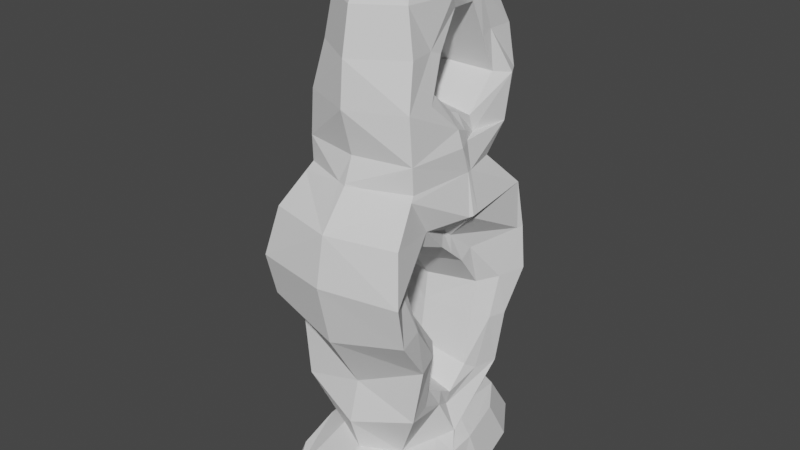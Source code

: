 # Source: Sculpture_Ikea_Broken.blend  (saved by Blender 2.82.7; exported with 4.5.12 LTS)
import bpy
from mathutils import Matrix  # noqa: F401  (used for matrix-valued properties, if any)

bpy.ops.wm.read_factory_settings(use_empty=True)
scene = bpy.context.scene
scene.name = 'Scene'

# ---- collections
col_ikea_knockoff_sculpt = bpy.data.collections.new('IKEA_Knockoff_Sculpt'); scene.collection.children.link(col_ikea_knockoff_sculpt)

# ---- world
world_world = bpy.data.worlds.new('World'); scene.world = world_world
world_world.use_nodes = True; world_world.node_tree.nodes.clear()
_N = world_world.node_tree.nodes; _L = world_world.node_tree.links
n0 = _N.new('ShaderNodeOutputWorld'); n0.name = 'World Output'; n0.location = (300, 300)
n1 = _N.new('ShaderNodeBackground'); n1.name = 'Background'; n1.location = (10, 300)
n1.inputs[0].default_value = (0.05088, 0.05088, 0.05088, 1.0)
_L.new(n1.outputs[0], n0.inputs[0])
n0.is_active_output = True
world_world.color = (0.05088, 0.05088, 0.05088)
world_world.use_sun_shadow = False
world_world.sun_shadow_jitter_overblur = 0.0

# ---- meshes
me_cylinder = bpy.data.meshes.new('Cylinder')
me_cylinder.from_pydata([(1.186, -1.429, 0.5308), (0.9512, -1.429, 1.471), (0.5279, -1.429, 2.122), (-0.5279, -1.429, 2.122), (-0.4485, -0.8688, 1.805), (-0.9512, -1.429, 1.471), (-0.8082, -0.8688, 1.252), (-1.186, -1.429, 0.5308), (-1.008, -0.8688, 0.4524), (-0.5639, -0.7271, 0.6493), (-1.112, 0.9952, 0.8517), (-1.195, 2.304, 1.478), (-1.055, 3.038, 1.31), (-1.165, 1.642, 1.326), (-0.9813, 0.134, 0.897), (-0.7584, 2.242, 0.8196), (-1.023, 1.642, 0.86), (-0.758, 2.677, 0.4613), (-0.6842, 2.684, -0.0843), (-0.7584, 1.058, 0.2027), (-0.8749, 0.134, 0.4847), (-0.8542, 2.941, 0.4908), (-0.7576, 2.484, 0.01845), (-0.8845, 2.304, 1.053), (-0.7584, 0.2571, 0.2669), (-0.9427, 0.9952, 0.4146), (-0.7584, 1.733, 0.6636), (-0.7576, 2.484, 0.01845), (-0.7584, 1.733, 0.6636), (-0.7584, 0.2571, 0.2669), (-0.7584, 2.242, 0.8196), (-0.7584, 1.058, 0.2027), (-0.758, 2.677, 0.4613), (0.0007871, 2.295, 0.02705), (3.498e-06, 1.68, 0.5374), (-6.022e-10, 0.4504, 0.2062), (4.961e-05, 2.1, 0.6772), (-0.0003538, 1.118, 0.1592), (0.0004299, 2.452, 0.4029), (-1.186, -1.429, 0.5308), (-0.9512, -1.429, 1.471), (-0.5279, -1.429, 2.122), (-6.022e-10, -1.429, 2.355), (-6.022e-10, -0.8688, 2.002), (0.5279, -1.429, 2.122), (0.4485, -0.8688, 1.805), (0.9512, -1.429, 1.471), (0.8082, -0.8688, 1.252), (1.186, -1.429, 0.5308), (1.008, -0.8688, 0.4524), (-6.022e-10, -0.7271, 0.9429), (0.5639, -0.7271, 0.6493), (-6.022e-10, 0.4507, 0.9516), (1.112, 0.9952, 0.8517), (-6.022e-10, 2.304, 1.707), (1.195, 2.304, 1.478), (-6.022e-10, 3.58, 1.128), (-6.022e-10, 3.038, 1.568), (1.055, 3.038, 1.31), (1.128, 3.007, -0.1745), (1.165, 1.642, 1.326), (-6.022e-10, 1.368, 1.498), (0.9813, 0.134, 0.897), (-6.022e-10, -0.176, 1.123), (0.7584, 2.242, 0.8196), (1.023, 1.642, 0.86), (0.7587, 2.677, 0.4613), (0.6858, 2.684, -0.0843), (0.7584, 1.058, 0.2027), (0.8749, 0.134, 0.4847), (0.8544, 2.941, 0.4908), (0.7591, 2.484, 0.01845), (0.8845, 2.304, 1.053), (0.7584, 0.2571, 0.2669), (0.9427, 0.9952, 0.4146), (0.7584, 1.733, 0.6636), (0.7591, 2.484, 0.01845), (0.7584, 1.733, 0.6636), (0.7584, 0.2571, 0.2669), (0.7584, 2.242, 0.8196), (0.7584, 1.058, 0.2027), (0.7587, 2.677, 0.4613), (-0.6935, 2.64, -0.1353), (0.7584, 2.291, -0.2037), (1.04, -0.8688, 0.04752), (-0.9493, 2.878, -0.1383), (0.7584, 0.08461, -0.01497), (-1.186, -1.429, 0.2461), (-0.758, 2.374, -0.1082), (-0.7584, 0.1443, 0.08253), (-0.7168, -0.7271, 0.1543), (0.7105, 2.564, -0.2238), (-0.0004025, 2.14, -0.1395), (0.7474, -0.7271, 0.05519), (1.186, -1.429, 0.08556), (-1.186, -1.429, 0.2461), (0.7513, -0.1531, 0.00583), (-6.022e-10, 0.3335, 0.01505), (0.7584, 2.291, -0.2037), (-0.758, 2.374, -0.1082), (1.186, -1.429, 0.08556), (0.7584, 0.08461, -0.01497), (-0.7584, 0.1443, 0.08253), (-1.029, -0.8688, 0.1875), (0.2247, 3.58, 1.041), (-0.9823, 2.902, -0.1451), (1.026, 2.912, -0.2749), (-0.9849, 2.905, -0.1383), (1.08, 2.972, -0.1648), (-1.046, 2.988, 0.02167), (-0.912, 3.462, 0.9032), (1.102, 3.001, -0.1125), (-0.1527, 3.58, 1.069), (0.896, 3.509, 0.8579), (-5.537e-10, 3.611, 1.116)], [], [(42, 43, 4, 3), (3, 4, 6, 5), (5, 6, 8, 7), (7, 8, 103, 87), (43, 50, 9, 4), (8, 9, 90, 103), (4, 9, 8, 6), (14, 63, 52, 10), (13, 61, 54, 11), (12, 57, 56, 112, 110), (11, 54, 57, 12), (26, 15, 30, 28), (10, 52, 61, 13), (9, 50, 63, 14), (22, 99, 88, 27), (24, 19, 31, 29), (18, 21, 109, 107, 85), (21, 23, 11, 12), (25, 20, 14, 10), (23, 16, 13, 11), (89, 102, 24, 29), (19, 26, 28, 31), (16, 25, 10, 13), (22, 17, 21, 18), (17, 15, 23, 21), (96, 101, 86), (19, 24, 20, 25), (15, 26, 16, 23), (26, 19, 25, 16), (31, 28, 34, 37), (30, 32, 38, 36), (32, 27, 33, 38), (28, 30, 36, 34), (27, 88, 92, 33), (17, 22, 27, 32), (15, 17, 32, 30), (29, 31, 37, 35), (42, 44, 45, 43), (44, 46, 47, 45), (46, 48, 49, 47), (48, 94, 84, 49), (43, 45, 51, 50), (49, 84, 93, 51), (45, 47, 49, 51), (62, 53, 52, 63), (60, 55, 54, 61), (58, 113, 104, 56, 57), (55, 58, 57, 54), (75, 77, 79, 64), (53, 60, 61, 52), (51, 62, 63, 50), (71, 76, 98, 83), (73, 78, 80, 68), (67, 108, 111, 70), (70, 58, 55, 72), (74, 53, 62, 69), (72, 55, 60, 65), (86, 101, 78, 73), (68, 80, 77, 75), (65, 60, 53, 74), (71, 67, 70, 66), (66, 70, 72, 64), (73, 69, 96, 86), (68, 74, 69, 73), (64, 72, 65, 75), (75, 65, 74, 68), (80, 37, 34, 77), (79, 36, 38, 81), (81, 38, 33, 76), (77, 34, 36, 79), (76, 33, 92, 98), (66, 81, 76, 71), (64, 79, 81, 66), (78, 35, 37, 80), (93, 96, 69, 62, 51), (101, 97, 35, 78), (96, 97, 101), (91, 106, 108, 67), (95, 94, 48, 46, 44, 42, 41, 40, 39), (97, 89, 29, 35), (87, 100, 0, 1, 2, 42, 3, 5, 7), (85, 82, 18), (85, 107, 105), (83, 91, 67, 71), (82, 99, 22, 18), (110, 109, 21, 12), (111, 108, 59), (114, 112, 56), (104, 114, 56), (111, 113, 58, 70), (99, 82, 85, 105, 106, 91, 83, 98, 92, 88), (108, 106, 105), (59, 108, 105), (111, 59, 105), (107, 104, 105), (104, 111, 105), (107, 109, 112), (90, 9, 14, 20, 24, 102), (104, 113, 111), (104, 107, 112), (114, 104, 112), (109, 110, 112), (93, 97, 96), (93, 90, 97), (94, 93, 84), (94, 90, 93), (90, 89, 97), (87, 90, 94), (87, 103, 90)])
_uv = me_cylinder.uv_layers.new(name='UVMap')
_uv.uv.foreach_set('vector', [0.7575, 0.04588, 0.7166, 0.111, 0.6936, 0.111, 0.7305, 0.04588, 0.7305, 0.04588, 0.6936, 0.111, 0.6293, 0.111, 0.6549, 0.04588, 0.6549, 0.04588, 0.6293, 0.111, 0.5364, 0.111, 0.5455, 0.04588, 0.5455, 0.04588, 0.5364, 0.111, 0.5056, 0.111, 0.5124, 0.04588, 0.7166, 0.111, 0.5934, 0.1275, 0.5593, 0.1275, 0.6936, 0.111, 0.5364, 0.111, 0.5593, 0.1275, 0.5018, 0.1275, 0.5056, 0.111, 0.6936, 0.111, 0.5593, 0.1275, 0.5364, 0.111, 0.6293, 0.111, 0.5881, 0.2276, 0.6144, 0.1915, 0.5945, 0.2644, 0.5828, 0.3277, 0.638, 0.4029, 0.658, 0.371, 0.6823, 0.4798, 0.6557, 0.4798, 0.6361, 0.5652, 0.6661, 0.5652, 0.615, 0.6281, 0.6081, 0.6281, 0.5888, 0.6144, 0.6557, 0.4798, 0.6823, 0.4798, 0.6661, 0.5652, 0.6361, 0.5652, 0.561, 0.4134, 0.5791, 0.4726, 0.5791, 0.4726, 0.561, 0.4134, 0.5828, 0.3277, 0.5945, 0.2644, 0.658, 0.371, 0.638, 0.4029, 0.5593, 0.1275, 0.5934, 0.1275, 0.6144, 0.1915, 0.5881, 0.2276, 0.486, 0.5008, 0.4713, 0.488, 0.4713, 0.488, 0.486, 0.5008, 0.5149, 0.2419, 0.5074, 0.335, 0.5074, 0.335, 0.5149, 0.2419, 0.474, 0.524, 0.5409, 0.5539, 0.4864, 0.5593, 0.4678, 0.5497, 0.4678, 0.5465, 0.5409, 0.5539, 0.6063, 0.4798, 0.6557, 0.4798, 0.6361, 0.5652, 0.532, 0.3277, 0.5402, 0.2276, 0.5881, 0.2276, 0.5828, 0.3277, 0.6063, 0.4798, 0.5838, 0.4029, 0.638, 0.4029, 0.6557, 0.4798, 0.4934, 0.2288, 0.4934, 0.2288, 0.5149, 0.2419, 0.5149, 0.2419, 0.5074, 0.335, 0.561, 0.4134, 0.561, 0.4134, 0.5074, 0.335, 0.5838, 0.4029, 0.532, 0.3277, 0.5828, 0.3277, 0.638, 0.4029, 0.486, 0.5008, 0.5375, 0.5231, 0.5409, 0.5539, 0.474, 0.524, 0.5375, 0.5231, 0.5791, 0.4726, 0.6063, 0.4798, 0.5409, 0.5539, 0.0, 0.0, 0.0, 0.0, 0.0, 0.0, 0.5074, 0.335, 0.5149, 0.2419, 0.5402, 0.2276, 0.532, 0.3277, 0.5791, 0.4726, 0.561, 0.4134, 0.5838, 0.4029, 0.6063, 0.4798, 0.561, 0.4134, 0.5074, 0.335, 0.532, 0.3277, 0.5838, 0.4029, 0.5074, 0.335, 0.561, 0.4134, 0.5463, 0.4073, 0.5024, 0.342, 0.5791, 0.4726, 0.5375, 0.5231, 0.5307, 0.4971, 0.5626, 0.4561, 0.5375, 0.5231, 0.486, 0.5008, 0.487, 0.4787, 0.5307, 0.4971, 0.561, 0.4134, 0.5791, 0.4726, 0.5626, 0.4561, 0.5463, 0.4073, 0.486, 0.5008, 0.4713, 0.488, 0.4676, 0.4608, 0.487, 0.4787, 0.5375, 0.5231, 0.486, 0.5008, 0.486, 0.5008, 0.5375, 0.5231, 0.5791, 0.4726, 0.5375, 0.5231, 0.5375, 0.5231, 0.5791, 0.4726, 0.5149, 0.2419, 0.5074, 0.335, 0.5024, 0.342, 0.5078, 0.2644, 0.7575, 0.04588, 0.7305, 0.04588, 0.6936, 0.111, 0.7166, 0.111, 0.7305, 0.04588, 0.6549, 0.04588, 0.6293, 0.111, 0.6936, 0.111, 0.6549, 0.04588, 0.5455, 0.04588, 0.5364, 0.111, 0.6293, 0.111, 0.5455, 0.04588, 0.4938, 0.04588, 0.4894, 0.111, 0.5364, 0.111, 0.7166, 0.111, 0.6936, 0.111, 0.5593, 0.1275, 0.5934, 0.1275, 0.5364, 0.111, 0.4894, 0.111, 0.4903, 0.1275, 0.5593, 0.1275, 0.6936, 0.111, 0.6293, 0.111, 0.5364, 0.111, 0.5593, 0.1275, 0.5881, 0.2276, 0.5828, 0.3277, 0.5945, 0.2644, 0.6144, 0.1915, 0.638, 0.4029, 0.6557, 0.4798, 0.6823, 0.4798, 0.658, 0.371, 0.6361, 0.5652, 0.5836, 0.6199, 0.6049, 0.6281, 0.615, 0.6281, 0.6661, 0.5652, 0.6557, 0.4798, 0.6361, 0.5652, 0.6661, 0.5652, 0.6823, 0.4798, 0.561, 0.4134, 0.561, 0.4134, 0.5791, 0.4726, 0.5791, 0.4726, 0.5828, 0.3277, 0.638, 0.4029, 0.658, 0.371, 0.5945, 0.2644, 0.5593, 0.1275, 0.5881, 0.2276, 0.6144, 0.1915, 0.5934, 0.1275, 0.486, 0.5008, 0.486, 0.5008, 0.4602, 0.4783, 0.4602, 0.4783, 0.5149, 0.2419, 0.5149, 0.2419, 0.5074, 0.335, 0.5074, 0.335, 0.474, 0.524, 0.4647, 0.5575, 0.4708, 0.5608, 0.5409, 0.5539, 0.5409, 0.5539, 0.6361, 0.5652, 0.6557, 0.4798, 0.6063, 0.4798, 0.532, 0.3277, 0.5828, 0.3277, 0.5881, 0.2276, 0.5402, 0.2276, 0.6063, 0.4798, 0.6557, 0.4798, 0.638, 0.4029, 0.5838, 0.4029, 0.4821, 0.2218, 0.4821, 0.2218, 0.5149, 0.2419, 0.5149, 0.2419, 0.5074, 0.335, 0.5074, 0.335, 0.561, 0.4134, 0.561, 0.4134, 0.5838, 0.4029, 0.638, 0.4029, 0.5828, 0.3277, 0.532, 0.3277, 0.486, 0.5008, 0.474, 0.524, 0.5409, 0.5539, 0.5375, 0.5231, 0.5375, 0.5231, 0.5409, 0.5539, 0.6063, 0.4798, 0.5791, 0.4726, 0.5149, 0.2419, 0.5402, 0.2276, 0.4845, 0.1942, 0.4821, 0.2218, 0.5074, 0.335, 0.532, 0.3277, 0.5402, 0.2276, 0.5149, 0.2419, 0.5791, 0.4726, 0.6063, 0.4798, 0.5838, 0.4029, 0.561, 0.4134, 0.561, 0.4134, 0.5838, 0.4029, 0.532, 0.3277, 0.5074, 0.335, 0.5074, 0.335, 0.5024, 0.342, 0.5463, 0.4073, 0.561, 0.4134, 0.5791, 0.4726, 0.5626, 0.4561, 0.5307, 0.4971, 0.5375, 0.5231, 0.5375, 0.5231, 0.5307, 0.4971, 0.487, 0.4787, 0.486, 0.5008, 0.561, 0.4134, 0.5463, 0.4073, 0.5626, 0.4561, 0.5791, 0.4726, 0.486, 0.5008, 0.487, 0.4787, 0.4676, 0.4608, 0.4602, 0.4783, 0.5375, 0.5231, 0.5375, 0.5231, 0.486, 0.5008, 0.486, 0.5008, 0.5791, 0.4726, 0.5791, 0.4726, 0.5375, 0.5231, 0.5375, 0.5231, 0.5149, 0.2419, 0.5078, 0.2644, 0.5024, 0.342, 0.5074, 0.335, 0.4903, 0.1275, 0.4845, 0.1942, 0.5402, 0.2276, 0.5881, 0.2276, 0.5593, 0.1275, 0.4821, 0.2218, 0.4856, 0.2508, 0.5078, 0.2644, 0.5149, 0.2419, 0.0, 0.0, 0.0, 0.0, 0.0, 0.0, 0.4578, 0.5101, 0.4519, 0.5505, 0.4647, 0.5575, 0.474, 0.524, 0.5124, 0.04588, 0.4938, 0.04588, 0.5455, 0.04588, 0.6549, 0.04588, 0.7305, 0.04588, 0.7575, 0.04588, 0.7305, 0.04588, 0.6549, 0.04588, 0.5455, 0.04588, 0.4856, 0.2508, 0.4934, 0.2288, 0.5149, 0.2419, 0.5078, 0.2644, 0.5124, 0.04588, 0.4938, 0.04588, 0.5455, 0.04588, 0.6549, 0.04588, 0.7305, 0.04588, 0.7575, 0.04588, 0.7305, 0.04588, 0.6549, 0.04588, 0.5455, 0.04588, 0.4678, 0.5465, 0.4681, 0.5189, 0.474, 0.524, 0.4678, 0.5465, 0.4678, 0.5497, 0.467, 0.5493, 0.4602, 0.4783, 0.4578, 0.5101, 0.474, 0.524, 0.486, 0.5008, 0.4681, 0.5189, 0.4713, 0.488, 0.486, 0.5008, 0.474, 0.524, 0.5888, 0.6144, 0.4864, 0.5593, 0.5409, 0.5539, 0.6361, 0.5652, 0.4708, 0.5608, 0.4647, 0.5575, 0.4636, 0.5616, 0.6136, 0.6318, 0.6081, 0.6281, 0.615, 0.6281, 0.6049, 0.6281, 0.6136, 0.6318, 0.615, 0.6281, 0.4708, 0.5608, 0.5836, 0.6199, 0.6361, 0.5652, 0.5409, 0.5539, 0.4713, 0.488, 0.4681, 0.5189, 0.4678, 0.5465, 0.467, 0.5493, 0.4519, 0.5505, 0.4578, 0.5101, 0.4602, 0.4783, 0.4602, 0.4783, 0.4676, 0.4608, 0.4713, 0.488, 0.0, 0.0, 0.0, 0.0, 0.0, 0.0, 0.0, 0.0, 0.0, 0.0, 0.0, 0.0, 0.0, 0.0, 0.0, 0.0, 0.0, 0.0, 0.0, 0.0, 0.0, 0.0, 0.0, 0.0, 0.0, 0.0, 0.0, 0.0, 0.0, 0.0, 0.0, 0.0, 0.0, 0.0, 0.0, 0.0, 0.5018, 0.1275, 0.5593, 0.1275, 0.5881, 0.2276, 0.5402, 0.2276, 0.5149, 0.2419, 0.4934, 0.2288, 0.0, 0.0, 0.0, 0.0, 0.0, 0.0, 0.0, 0.0, 0.0, 0.0, 0.0, 0.0, 0.0, 0.0, 0.0, 0.0, 0.0, 0.0, 0.0, 0.0, 0.0, 0.0, 0.0, 0.0, 0.0, 0.0, 0.0, 0.0, 0.0, 0.0, 0.0, 0.0, 0.0, 0.0, 0.0, 0.0, 0.0, 0.0, 0.0, 0.0, 0.0, 0.0, 0.0, 0.0, 0.0, 0.0, 0.0, 0.0, 0.0, 0.0, 0.0, 0.0, 0.0, 0.0, 0.0, 0.0, 0.0, 0.0, 0.0, 0.0, 0.0, 0.0, 0.0, 0.0, 0.0, 0.0])
me_cylinder.use_remesh_fix_poles = True
me_cylinder.use_remesh_preserve_attributes = False
me_cylinder.use_mirror_vertex_groups = False
me_cylinder.update()
me_cylinder_001 = bpy.data.meshes.new('Cylinder.001')
me_cylinder_001.from_pydata([(0.5279, -1.429, -2.105), (0.9512, -1.429, -1.454), (1.186, -1.429, -0.5132), (-1.186, -1.429, -0.5132), (-1.008, -0.8688, -0.4347), (-0.9512, -1.429, -1.454), (-0.8082, -0.8688, -1.234), (-0.5279, -1.429, -2.105), (-0.4485, -0.8688, -1.787), (-0.5416, -0.7271, -0.701), (-0.8421, -0.7271, -0.2513), (-1.042, -0.8688, 0.02586), (-1.043, 0.9946, -1.174), (-0.001776, 1.962, -0.3318), (-0.006378, 1.118, -0.5862), (-1.105, 1.642, -1.52), (-0.925, 0.134, -1.137), (-0.7588, 0.264, -0.5792), (-0.7645, 1.583, -0.8142), (-0.7584, -0.04762, -0.2311), (-0.9602, 0.9945, -0.912), (-0.7793, 2.236, -0.6076), (-0.685, -0.3072, -0.2513), (-0.9892, 1.635, -1.076), (-0.7648, 1.059, -0.7111), (-0.7591, 2.085, -0.441), (-0.8246, 0.134, -0.767), (-0.7648, 1.059, -0.7111), (-0.7591, 2.085, -0.441), (-0.7588, 0.264, -0.5792), (-0.7645, 1.583, -0.8142), (-0.7584, -0.04762, -0.2311), (-0.001454, 0.4561, -0.4793), (-0.006044, 1.542, -0.6409), (-6.022e-10, 0.1966, -0.2087), (-6.022e-10, -1.429, -2.337), (-6.022e-10, -0.8688, -1.984), (-0.5279, -1.429, -2.105), (-0.9512, -1.429, -1.454), (-1.186, -1.429, -0.5132), (1.186, -1.429, -0.5132), (1.008, -0.8688, -0.4347), (0.9512, -1.429, -1.454), (0.8082, -0.8688, -1.234), (0.5279, -1.429, -2.105), (0.4485, -0.8688, -1.787), (-6.022e-10, -0.7271, -0.9667), (0.5416, -0.7271, -0.701), (0.8421, -0.7271, -0.2513), (1.042, -0.8688, 0.02586), (-0.0004627, 0.8675, -1.493), (1.032, 0.9946, -1.174), (1.097, 1.642, -1.52), (-6.022e-10, 2.028, -1.891), (-6.022e-10, 0.365, -1.45), (0.9244, 0.134, -1.137), (0.7579, 0.264, -0.5792), (0.7522, 1.583, -0.8142), (0.7584, -0.04762, -0.2311), (0.9474, 0.9945, -0.912), (0.7784, 2.236, -0.6076), (0.685, -0.3072, -0.2513), (0.9766, 1.635, -1.076), (0.752, 1.059, -0.7111), (0.7576, 2.085, -0.441), (0.8243, 0.134, -0.767), (0.752, 1.059, -0.7111), (0.7576, 2.085, -0.441), (0.7579, 0.264, -0.5792), (0.7522, 1.583, -0.8142), (0.7584, -0.04762, -0.2311), (-0.6935, 2.64, -0.1353), (0.7584, 2.291, -0.2037), (1.04, -0.8688, 0.04752), (-0.9493, 2.878, -0.1383), (0.7584, 0.08461, -0.01497), (-1.186, -1.429, 0.2461), (-0.758, 2.374, -0.1082), (-0.7767, -0.09412, 0.1042), (-0.7584, 0.1443, 0.08253), (-0.7168, -0.7271, 0.1543), (0.7105, 2.564, -0.2238), (-0.0004025, 2.14, -0.1395), (0.7474, -0.7271, 0.05519), (1.186, -1.429, 0.08556), (0.7513, -0.1531, 0.00583), (-6.022e-10, 0.3335, 0.01505), (0.7584, 2.291, -0.2037), (-0.758, 2.374, -0.1082), (0.7584, 0.08461, -0.01497), (-0.7584, 0.1443, 0.08253), (-1.029, -0.8688, 0.1875), (-1.048, 2.161, -1.534), (-0.9823, 2.902, -0.1451), (-5.348e-06, 2.014, -1.886), (1.005, 2.291, -1.441), (1.026, 2.912, -0.2749), (0.02777, 2.018, -1.881), (1.037, 2.242, -1.536), (-0.03247, 2.017, -1.88), (-0.9714, 2.282, -1.311)], [], [(3, 4, 6, 5), (5, 6, 8, 7), (7, 8, 36, 35), (35, 0, 1, 2, 84, 76, 3, 5, 7), (4, 9, 8, 6), (8, 9, 46, 36), (11, 10, 9, 4), (15, 23, 21, 100, 92), (25, 18, 30, 28), (16, 26, 20, 12), (54, 16, 12, 50), (50, 12, 15, 99, 94), (12, 20, 23, 15), (46, 9, 16, 54), (9, 10, 22, 26, 16), (10, 80, 78, 22), (18, 24, 27, 30), (17, 19, 31, 29), (24, 18, 23, 20), (25, 88, 71, 21), (18, 25, 21, 23), (17, 24, 20, 26), (19, 17, 26, 22), (29, 31, 34, 32), (31, 79, 86, 34), (27, 29, 32, 14), (28, 30, 33, 13), (24, 17, 29, 27), (30, 27, 14, 33), (40, 42, 43, 41), (42, 44, 45, 43), (44, 35, 36, 45), (35, 44, 42, 40, 84, 76, 39, 38, 37), (41, 43, 45, 47), (45, 36, 46, 47), (49, 41, 47, 48), (52, 98, 95, 60, 62), (64, 67, 69, 57), (55, 51, 59, 65), (54, 50, 51, 55), (50, 94, 97, 52, 51), (51, 52, 62, 59), (46, 54, 55, 47), (47, 55, 65, 61, 48), (48, 61, 85, 83), (57, 69, 66, 63), (56, 68, 70, 58), (63, 59, 62, 57), (64, 60, 81, 72), (57, 62, 60, 64), (56, 65, 59, 63), (58, 61, 65, 56), (68, 32, 34, 70), (70, 34, 86, 89), (66, 14, 32, 68), (67, 13, 33, 69), (63, 66, 68, 56), (69, 33, 14, 66), (87, 82, 13, 67), (82, 77, 28, 13), (75, 85, 61, 58), (83, 73, 49, 48), (73, 84, 40, 41, 49), (78, 90, 19, 22), (91, 80, 10, 11), (76, 91, 11, 4, 3), (94, 99, 53), (97, 94, 53), (93, 100, 21, 71, 74), (92, 99, 15), (95, 96, 81, 60), (97, 98, 52), (87, 74, 71, 88, 77, 82), (53, 99, 92, 100, 93, 96, 95, 98, 97), (73, 83, 85, 75, 89, 86, 79, 90, 78, 80, 91, 76, 84), (64, 72, 81, 96, 93, 74, 87, 67)])
_uv = me_cylinder_001.uv_layers.new(name='UVMap')
_uv.uv.foreach_set('vector', [0.4242, 0.04588, 0.4333, 0.111, 0.3404, 0.111, 0.3149, 0.04588, 0.3149, 0.04588, 0.3404, 0.111, 0.2761, 0.111, 0.2392, 0.04588, 0.2392, 0.04588, 0.2761, 0.111, 0.2532, 0.111, 0.2122, 0.04588, 0.2122, 0.04588, 0.2392, 0.04588, 0.3149, 0.04588, 0.4242, 0.04588, 0.4938, 0.04588, 0.5124, 0.04588, 0.4242, 0.04588, 0.3149, 0.04588, 0.2392, 0.04588, 0.4333, 0.111, 0.4024, 0.1275, 0.2761, 0.111, 0.3404, 0.111, 0.2761, 0.111, 0.4024, 0.1275, 0.3715, 0.1275, 0.2532, 0.111, 0.4868, 0.111, 0.4546, 0.1275, 0.4024, 0.1275, 0.4333, 0.111, 0.3072, 0.4028, 0.3587, 0.402, 0.4132, 0.4719, 0.3315, 0.4773, 0.3056, 0.4631, 0.4326, 0.4543, 0.3892, 0.396, 0.3892, 0.396, 0.4326, 0.4543, 0.3517, 0.2276, 0.3947, 0.2276, 0.3778, 0.3276, 0.3473, 0.3276, 0.3152, 0.2544, 0.3517, 0.2276, 0.3473, 0.3276, 0.3103, 0.3128, 0.3103, 0.3128, 0.3473, 0.3276, 0.3072, 0.4028, 0.2653, 0.4464, 0.2646, 0.4462, 0.3473, 0.3276, 0.3778, 0.3276, 0.3587, 0.402, 0.3072, 0.4028, 0.3715, 0.1275, 0.4024, 0.1275, 0.3517, 0.2276, 0.3152, 0.2544, 0.4024, 0.1275, 0.4546, 0.1275, 0.4546, 0.1763, 0.3947, 0.2276, 0.3517, 0.2276, 0.4546, 0.1275, 0.5018, 0.1275, 0.4959, 0.2011, 0.4546, 0.1763, 0.3892, 0.396, 0.4012, 0.3351, 0.4012, 0.3351, 0.3892, 0.396, 0.4165, 0.2427, 0.457, 0.2065, 0.457, 0.2065, 0.4165, 0.2427, 0.4012, 0.3351, 0.3892, 0.396, 0.3587, 0.402, 0.3778, 0.3276, 0.4326, 0.4543, 0.4713, 0.488, 0.4681, 0.5189, 0.4132, 0.4719, 0.3892, 0.396, 0.4326, 0.4543, 0.4132, 0.4719, 0.3587, 0.402, 0.4165, 0.2427, 0.4012, 0.3351, 0.3778, 0.3276, 0.3947, 0.2276, 0.457, 0.2065, 0.4165, 0.2427, 0.3947, 0.2276, 0.4546, 0.1763, 0.4165, 0.2427, 0.457, 0.2065, 0.4596, 0.2348, 0.4281, 0.265, 0.457, 0.2065, 0.4934, 0.2288, 0.4856, 0.2508, 0.4596, 0.2348, 0.4012, 0.3351, 0.4165, 0.2427, 0.4281, 0.265, 0.4157, 0.3419, 0.4326, 0.4543, 0.3892, 0.396, 0.4093, 0.3912, 0.4453, 0.44, 0.4012, 0.3351, 0.4165, 0.2427, 0.4165, 0.2427, 0.4012, 0.3351, 0.3892, 0.396, 0.4012, 0.3351, 0.4157, 0.3419, 0.4093, 0.3912, 0.4242, 0.04588, 0.3149, 0.04588, 0.3404, 0.111, 0.4333, 0.111, 0.3149, 0.04588, 0.2392, 0.04588, 0.2761, 0.111, 0.3404, 0.111, 0.2392, 0.04588, 0.2122, 0.04588, 0.2532, 0.111, 0.2761, 0.111, 0.2122, 0.04588, 0.2392, 0.04588, 0.3149, 0.04588, 0.4242, 0.04588, 0.4938, 0.04588, 0.5124, 0.04588, 0.4242, 0.04588, 0.3149, 0.04588, 0.2392, 0.04588, 0.4333, 0.111, 0.3404, 0.111, 0.2761, 0.111, 0.4024, 0.1275, 0.2761, 0.111, 0.2532, 0.111, 0.3715, 0.1275, 0.4024, 0.1275, 0.4868, 0.111, 0.4333, 0.111, 0.4024, 0.1275, 0.4546, 0.1275, 0.3072, 0.4028, 0.3053, 0.4726, 0.3164, 0.4783, 0.4132, 0.4719, 0.3587, 0.402, 0.4326, 0.4543, 0.4326, 0.4543, 0.3892, 0.396, 0.3892, 0.396, 0.3517, 0.2276, 0.3473, 0.3276, 0.3778, 0.3276, 0.3947, 0.2276, 0.3152, 0.2544, 0.3103, 0.3128, 0.3473, 0.3276, 0.3517, 0.2276, 0.3103, 0.3128, 0.2646, 0.4462, 0.2651, 0.4466, 0.3072, 0.4028, 0.3473, 0.3276, 0.3473, 0.3276, 0.3072, 0.4028, 0.3587, 0.402, 0.3778, 0.3276, 0.3715, 0.1275, 0.3152, 0.2544, 0.3517, 0.2276, 0.4024, 0.1275, 0.4024, 0.1275, 0.3517, 0.2276, 0.3947, 0.2276, 0.4546, 0.1763, 0.4546, 0.1275, 0.4546, 0.1275, 0.4546, 0.1763, 0.4845, 0.1942, 0.4903, 0.1275, 0.3892, 0.396, 0.3892, 0.396, 0.4012, 0.3351, 0.4012, 0.3351, 0.4165, 0.2427, 0.4165, 0.2427, 0.457, 0.2065, 0.457, 0.2065, 0.4012, 0.3351, 0.3778, 0.3276, 0.3587, 0.402, 0.3892, 0.396, 0.4326, 0.4543, 0.4132, 0.4719, 0.4578, 0.5101, 0.4602, 0.4783, 0.3892, 0.396, 0.3587, 0.402, 0.4132, 0.4719, 0.4326, 0.4543, 0.4165, 0.2427, 0.3947, 0.2276, 0.3778, 0.3276, 0.4012, 0.3351, 0.457, 0.2065, 0.4546, 0.1763, 0.3947, 0.2276, 0.4165, 0.2427, 0.4165, 0.2427, 0.4281, 0.265, 0.4596, 0.2348, 0.457, 0.2065, 0.457, 0.2065, 0.4596, 0.2348, 0.4856, 0.2508, 0.4821, 0.2218, 0.4012, 0.3351, 0.4157, 0.3419, 0.4281, 0.265, 0.4165, 0.2427, 0.4326, 0.4543, 0.4453, 0.44, 0.4093, 0.3912, 0.3892, 0.396, 0.4012, 0.3351, 0.4012, 0.3351, 0.4165, 0.2427, 0.4165, 0.2427, 0.3892, 0.396, 0.4093, 0.3912, 0.4157, 0.3419, 0.4012, 0.3351, 0.4602, 0.4783, 0.4676, 0.4608, 0.4453, 0.44, 0.4326, 0.4543, 0.4676, 0.4608, 0.4713, 0.488, 0.4326, 0.4543, 0.4453, 0.44, 0.4821, 0.2218, 0.4845, 0.1942, 0.4546, 0.1763, 0.457, 0.2065, 0.4903, 0.1275, 0.4894, 0.111, 0.4868, 0.111, 0.4546, 0.1275, 0.4894, 0.111, 0.4938, 0.04588, 0.4242, 0.04588, 0.4333, 0.111, 0.4868, 0.111, 0.4959, 0.2011, 0.4934, 0.2288, 0.457, 0.2065, 0.4546, 0.1763, 0.5056, 0.111, 0.5018, 0.1275, 0.4546, 0.1275, 0.4868, 0.111, 0.5124, 0.04588, 0.5056, 0.111, 0.4868, 0.111, 0.4333, 0.111, 0.4242, 0.04588, 0.2646, 0.4462, 0.2653, 0.4464, 0.264, 0.4477, 0.2651, 0.4466, 0.2646, 0.4462, 0.264, 0.4477, 0.467, 0.5493, 0.3315, 0.4773, 0.4132, 0.4719, 0.4681, 0.5189, 0.4678, 0.5465, 0.3056, 0.4631, 0.2653, 0.4464, 0.3072, 0.4028, 0.3164, 0.4783, 0.4519, 0.5505, 0.4578, 0.5101, 0.4132, 0.4719, 0.2651, 0.4466, 0.3053, 0.4726, 0.3072, 0.4028, 0.4602, 0.4783, 0.4678, 0.5465, 0.4681, 0.5189, 0.4713, 0.488, 0.4713, 0.488, 0.4676, 0.4608, 0.264, 0.4477, 0.2653, 0.4464, 0.3056, 0.4631, 0.3315, 0.4773, 0.467, 0.5493, 0.4519, 0.5505, 0.3164, 0.4783, 0.3053, 0.4726, 0.2651, 0.4466, 0.0, 0.0, 0.0, 0.0, 0.0, 0.0, 0.0, 0.0, 0.0, 0.0, 0.0, 0.0, 0.0, 0.0, 0.0, 0.0, 0.0, 0.0, 0.0, 0.0, 0.0, 0.0, 0.0, 0.0, 0.0, 0.0, 0.4326, 0.4543, 0.4602, 0.4783, 0.4578, 0.5101, 0.4519, 0.5505, 0.467, 0.5493, 0.4678, 0.5465, 0.4602, 0.4783, 0.4326, 0.4543])
me_cylinder_001.use_remesh_fix_poles = True
me_cylinder_001.use_remesh_preserve_attributes = False
me_cylinder_001.use_mirror_vertex_groups = False
me_cylinder_001.update()
me_cylinder_002 = bpy.data.meshes.new('Cylinder.002')
me_cylinder_002.from_pydata([(-0.872, 3.58, 0.7898), (-0.8178, 4.64, 0.8074), (-0.6175, 5.949, 0.5912), (-0.7409, 5.949, -0.1415), (-0.5301, 6.577, 0.3847), (-0.611, 6.577, -0.1075), (-0.6768, 5.221, 0.0193), (-0.7358, 5.292, 0.6414), (-0.969, 3.967, -0.1075), (-0.8673, 3.967, 0.8068), (-1.127, 3.007, -0.1745), (-0.6768, 4.707, 0.1382), (-0.6768, 5.753, -0.2605), (-0.822, 4.208, -0.1075), (-0.7242, 4.64, 0.3503), (-0.6634, 5.292, 0.2055), (-0.6768, 4.377, -0.2141), (-0.6768, 4.377, -0.2141), (-0.6768, 4.707, 0.1382), (-0.6768, 5.221, 0.0193), (-0.6768, 5.753, -0.2605), (0.0, 4.477, -0.2528), (0.0, 4.753, 0.04183), (0.0, 5.183, -0.05761), (0.0, 5.628, -0.2916), (0.872, 3.58, 0.7898), (0.9683, 3.577, -0.2441), (0.0, 4.64, 1.166), (0.8178, 4.64, 0.8074), (0.0, 5.949, 0.9856), (0.6175, 5.949, 0.5912), (0.7409, 5.949, -0.1415), (0.0, 6.577, -0.1075), (0.0, 6.577, 0.6419), (0.5301, 6.577, 0.3847), (0.611, 6.577, -0.1075), (0.6768, 5.221, 0.0193), (0.0, 5.292, 1.113), (0.7358, 5.292, 0.6414), (0.969, 3.967, -0.1075), (0.0, 3.967, 0.979), (0.8673, 3.967, 0.8068), (1.128, 3.007, -0.1745), (0.6768, 4.707, 0.1382), (0.6768, 5.753, -0.2605), (0.8901, 4.208, -0.1075), (0.8065, 4.64, 0.3503), (0.6634, 5.292, 0.2055), (0.6768, 4.377, -0.2141), (0.6768, 4.377, -0.2141), (0.6768, 4.707, 0.1382), (0.6768, 5.221, 0.0193), (0.6768, 5.753, -0.2605), (0.8553, 3.967, -0.3536), (-0.9685, 3.686, -0.2061), (0.7141, 5.949, -0.5136), (0.6768, 5.753, -0.4943), (0.5109, 6.577, -0.5536), (0.6768, 4.31, -0.3708), (-0.6768, 5.753, -0.4027), (1.116, 3.01, -0.2894), (-0.6768, 4.347, -0.2825), (0.0, 6.577, -0.519), (-0.7918, 4.144, -0.2573), (0.0, 5.628, -0.4378), (0.0, 4.441, -0.3363), (-0.9105, 3.967, -0.2342), (0.9482, 3.577, -0.3266), (-0.6768, 5.753, -0.4027), (0.6768, 5.753, -0.4943), (-1.112, 3.004, -0.1381), (-0.7211, 5.949, -0.4165), (0.6768, 4.31, -0.3708), (-0.6768, 4.347, -0.2825), (-0.9639, 3.577, -0.1972), (-0.5266, 6.577, -0.4834), (0.8082, 4.1, -0.3618), (0.2247, 3.58, 1.041), (-0.9823, 2.902, -0.1451), (1.026, 2.912, -0.2749), (-0.9849, 2.905, -0.1383), (1.08, 2.972, -0.1648), (-1.046, 2.988, 0.02167), (-0.912, 3.462, 0.9032), (1.102, 3.001, -0.1125), (-0.1527, 3.58, 1.069), (0.896, 3.509, 0.8579), (-5.537e-10, 3.611, 1.116)], [], [(12, 68, 59, 20), (9, 40, 27, 1), (7, 37, 29, 2), (8, 9, 1, 14, 13), (3, 2, 4, 5), (15, 7, 2, 3), (32, 5, 4, 33), (2, 29, 33, 4), (6, 12, 20, 19), (1, 27, 37, 7), (0, 85, 87, 40, 9), (16, 11, 18, 17), (73, 16, 17, 61), (15, 14, 1, 7), (13, 63, 66, 8), (11, 6, 19, 18), (6, 11, 14, 15), (16, 73, 63, 13), (11, 16, 13, 14), (12, 6, 15, 3), (18, 19, 23, 22), (20, 59, 64, 24), (19, 20, 24, 23), (17, 18, 22, 21), (44, 52, 69, 56), (42, 26, 25, 86, 84), (41, 28, 27, 40), (38, 30, 29, 37), (39, 45, 46, 28, 41), (31, 35, 34, 30), (47, 31, 30, 38), (32, 33, 34, 35), (30, 34, 33, 29), (36, 51, 52, 44), (28, 38, 37, 27), (26, 39, 41, 25), (25, 41, 40, 87, 77), (48, 49, 50, 43), (58, 72, 49, 48), (47, 38, 28, 46), (45, 39, 53, 76), (43, 50, 51, 36), (36, 47, 46, 43), (48, 45, 76, 58), (43, 46, 45, 48), (44, 31, 47, 36), (50, 22, 23, 51), (52, 24, 64, 69), (51, 23, 24, 52), (49, 21, 22, 50), (57, 62, 32, 35), (66, 54, 8), (56, 55, 31, 44), (62, 75, 5, 32), (71, 68, 12, 3), (74, 70, 82, 83, 0), (60, 67, 26, 42), (55, 57, 35, 31), (75, 71, 3, 5), (54, 74, 0, 9, 8), (72, 65, 21, 49), (65, 61, 17, 21), (67, 53, 39, 26), (78, 80, 70, 10), (81, 79, 60, 42), (83, 85, 0), (77, 86, 25), (80, 82, 70), (62, 57, 55), (55, 64, 62), (56, 64, 55), (75, 62, 71), (71, 64, 59), (68, 71, 59), (62, 64, 71), (70, 74, 54, 66, 63, 73, 61, 65, 72, 58, 76, 53, 67, 60, 79, 78, 10), (42, 84, 86, 77, 87, 85, 83, 82, 80, 78, 79, 81)])
_uv = me_cylinder_002.uv_layers.new(name='UVMap')
_uv.uv.foreach_set('vector', [0.4536, 0.8808, 0.437, 0.8807, 0.437, 0.8807, 0.4536, 0.8808, 0.5776, 0.6731, 0.5976, 0.6731, 0.6194, 0.7513, 0.5777, 0.7513, 0.5584, 0.8271, 0.6132, 0.8271, 0.5984, 0.9035, 0.5526, 0.9035, 0.4713, 0.6731, 0.5776, 0.6731, 0.5777, 0.7513, 0.5246, 0.7513, 0.4713, 0.7012, 0.4674, 0.9035, 0.5526, 0.9035, 0.5286, 0.9765, 0.4713, 0.9765, 0.5077, 0.8271, 0.5584, 0.8271, 0.5526, 0.9035, 0.4674, 0.9035, 0.4713, 0.9765, 0.4713, 0.9765, 0.5286, 0.9765, 0.5585, 0.9765, 0.5526, 0.9035, 0.5984, 0.9035, 0.5585, 0.9765, 0.5286, 0.9765, 0.4861, 0.8189, 0.4536, 0.8808, 0.4536, 0.8808, 0.4861, 0.8189, 0.5777, 0.7513, 0.6194, 0.7513, 0.6132, 0.8271, 0.5584, 0.8271, 0.5756, 0.6281, 0.6081, 0.6281, 0.6136, 0.6318, 0.5976, 0.6731, 0.5776, 0.6731, 0.459, 0.7207, 0.4999, 0.7591, 0.4999, 0.7591, 0.459, 0.7207, 0.451, 0.7173, 0.459, 0.7207, 0.459, 0.7207, 0.451, 0.7173, 0.5077, 0.8271, 0.5246, 0.7513, 0.5777, 0.7513, 0.5584, 0.8271, 0.4713, 0.7012, 0.4539, 0.6937, 0.4566, 0.6731, 0.4713, 0.6731, 0.4999, 0.7591, 0.4861, 0.8189, 0.4861, 0.8189, 0.4999, 0.7591, 0.4861, 0.8189, 0.4999, 0.7591, 0.5246, 0.7513, 0.5077, 0.8271, 0.459, 0.7207, 0.451, 0.7173, 0.4539, 0.6937, 0.4713, 0.7012, 0.4999, 0.7591, 0.459, 0.7207, 0.4713, 0.7012, 0.5246, 0.7513, 0.4536, 0.8808, 0.4861, 0.8189, 0.5077, 0.8271, 0.4674, 0.9035, 0.4999, 0.7591, 0.4861, 0.8189, 0.4771, 0.8145, 0.4887, 0.7644, 0.4536, 0.8808, 0.437, 0.8807, 0.433, 0.8662, 0.4499, 0.8662, 0.4861, 0.8189, 0.4536, 0.8808, 0.4499, 0.8662, 0.4771, 0.8145, 0.459, 0.7207, 0.4999, 0.7591, 0.4887, 0.7644, 0.4545, 0.7324, 0.4536, 0.8808, 0.4536, 0.8808, 0.4264, 0.8807, 0.4264, 0.8807, 0.4636, 0.5616, 0.4555, 0.6278, 0.5756, 0.6281, 0.5836, 0.6199, 0.4708, 0.5608, 0.5776, 0.6731, 0.5777, 0.7513, 0.6194, 0.7513, 0.5976, 0.6731, 0.5584, 0.8271, 0.5526, 0.9035, 0.5984, 0.9035, 0.6132, 0.8271, 0.4713, 0.6731, 0.4713, 0.7012, 0.5246, 0.7513, 0.5777, 0.7513, 0.5776, 0.6731, 0.4674, 0.9035, 0.4713, 0.9765, 0.5286, 0.9765, 0.5526, 0.9035, 0.5077, 0.8271, 0.4674, 0.9035, 0.5526, 0.9035, 0.5584, 0.8271, 0.4713, 0.9765, 0.5585, 0.9765, 0.5286, 0.9765, 0.4713, 0.9765, 0.5526, 0.9035, 0.5286, 0.9765, 0.5585, 0.9765, 0.5984, 0.9035, 0.4861, 0.8189, 0.4861, 0.8189, 0.4536, 0.8808, 0.4536, 0.8808, 0.5777, 0.7513, 0.5584, 0.8271, 0.6132, 0.8271, 0.6194, 0.7513, 0.4555, 0.6278, 0.4713, 0.6731, 0.5776, 0.6731, 0.5756, 0.6281, 0.5756, 0.6281, 0.5776, 0.6731, 0.5976, 0.6731, 0.6136, 0.6318, 0.6049, 0.6281, 0.459, 0.7207, 0.459, 0.7207, 0.4999, 0.7591, 0.4999, 0.7591, 0.4407, 0.7129, 0.4407, 0.7129, 0.459, 0.7207, 0.459, 0.7207, 0.5077, 0.8271, 0.5584, 0.8271, 0.5777, 0.7513, 0.5246, 0.7513, 0.4713, 0.7012, 0.4713, 0.6731, 0.4427, 0.6731, 0.4418, 0.6885, 0.4999, 0.7591, 0.4999, 0.7591, 0.4861, 0.8189, 0.4861, 0.8189, 0.4861, 0.8189, 0.5077, 0.8271, 0.5246, 0.7513, 0.4999, 0.7591, 0.459, 0.7207, 0.4713, 0.7012, 0.4418, 0.6885, 0.4407, 0.7129, 0.4999, 0.7591, 0.5246, 0.7513, 0.4713, 0.7012, 0.459, 0.7207, 0.4536, 0.8808, 0.4674, 0.9035, 0.5077, 0.8271, 0.4861, 0.8189, 0.4999, 0.7591, 0.4887, 0.7644, 0.4771, 0.8145, 0.4861, 0.8189, 0.4536, 0.8808, 0.4499, 0.8662, 0.433, 0.8662, 0.4264, 0.8807, 0.4861, 0.8189, 0.4771, 0.8145, 0.4499, 0.8662, 0.4536, 0.8808, 0.459, 0.7207, 0.4545, 0.7324, 0.4887, 0.7644, 0.4999, 0.7591, 0.4195, 0.9765, 0.4235, 0.9765, 0.4713, 0.9765, 0.4713, 0.9765, 0.4566, 0.6731, 0.4599, 0.6404, 0.4713, 0.6731, 0.4264, 0.8807, 0.4241, 0.9035, 0.4674, 0.9035, 0.4536, 0.8808, 0.4235, 0.9765, 0.4277, 0.9765, 0.4713, 0.9765, 0.4713, 0.9765, 0.4354, 0.9035, 0.437, 0.8807, 0.4536, 0.8808, 0.4674, 0.9035, 0.4609, 0.6278, 0.4678, 0.5611, 0.4864, 0.5593, 0.5888, 0.6144, 0.5756, 0.6281, 0.4502, 0.5619, 0.4459, 0.6278, 0.4555, 0.6278, 0.4636, 0.5616, 0.4241, 0.9035, 0.4195, 0.9765, 0.4713, 0.9765, 0.4674, 0.9035, 0.4277, 0.9765, 0.4354, 0.9035, 0.4674, 0.9035, 0.4713, 0.9765, 0.4599, 0.6404, 0.4609, 0.6278, 0.5756, 0.6281, 0.5776, 0.6731, 0.4713, 0.6731, 0.4407, 0.7129, 0.4448, 0.7282, 0.4545, 0.7324, 0.459, 0.7207, 0.4448, 0.7282, 0.451, 0.7173, 0.459, 0.7207, 0.4545, 0.7324, 0.4459, 0.6278, 0.4427, 0.6731, 0.4713, 0.6731, 0.4555, 0.6278, 0.467, 0.5493, 0.4678, 0.5497, 0.4678, 0.5611, 0.4636, 0.5616, 0.4647, 0.5575, 0.4519, 0.5505, 0.4502, 0.5619, 0.4636, 0.5616, 0.5888, 0.6144, 0.6081, 0.6281, 0.5756, 0.6281, 0.6049, 0.6281, 0.5836, 0.6199, 0.5756, 0.6281, 0.4678, 0.5497, 0.4864, 0.5593, 0.4678, 0.5611, 0.0, 0.0, 0.0, 0.0, 0.0, 0.0, 0.0, 0.0, 0.0, 0.0, 0.0, 0.0, 0.0, 0.0, 0.0, 0.0, 0.0, 0.0, 0.0, 0.0, 0.0, 0.0, 0.0, 0.0, 0.0, 0.0, 0.0, 0.0, 0.0, 0.0, 0.0, 0.0, 0.0, 0.0, 0.0, 0.0, 0.0, 0.0, 0.0, 0.0, 0.0, 0.0, 0.4678, 0.5611, 0.4609, 0.6278, 0.4599, 0.6404, 0.4566, 0.6731, 0.4539, 0.6937, 0.451, 0.7173, 0.451, 0.7173, 0.4448, 0.7282, 0.4407, 0.7129, 0.4407, 0.7129, 0.4418, 0.6885, 0.4427, 0.6731, 0.4459, 0.6278, 0.4502, 0.5619, 0.4519, 0.5505, 0.467, 0.5493, 0.4636, 0.5616, 0.4636, 0.5616, 0.4708, 0.5608, 0.5836, 0.6199, 0.6049, 0.6281, 0.6136, 0.6318, 0.6081, 0.6281, 0.5888, 0.6144, 0.4864, 0.5593, 0.4678, 0.5497, 0.467, 0.5493, 0.4519, 0.5505, 0.4647, 0.5575])
me_cylinder_002.use_remesh_fix_poles = True
me_cylinder_002.use_remesh_preserve_attributes = False
me_cylinder_002.use_mirror_vertex_groups = False
me_cylinder_002.update()
me_cylinder_003 = bpy.data.meshes.new('Cylinder.003')
me_cylinder_003.from_pydata([(-1.033, 2.297, -1.537), (-0.8151, 3.58, -0.8728), (-0.9683, 3.577, -0.2441), (-0.7576, 4.64, -1.712), (-0.5774, 5.949, -1.168), (-0.4735, 6.577, -0.7205), (-0.6879, 5.292, -1.461), (-0.8107, 3.967, -1.267), (-1.127, 3.007, -0.1745), (-1.0, 3.038, -1.407), (-0.6768, 5.209, -0.889), (-0.6768, 5.753, -0.6395), (-0.6768, 4.199, -0.6299), (-0.7328, 4.64, -1.369), (-0.6959, 5.949, -0.7658), (-0.6657, 5.292, -1.068), (-0.6768, 4.683, -1.132), (-0.7083, 3.967, -0.6716), (-0.6768, 4.683, -1.132), (-0.6768, 5.209, -0.889), (-0.6768, 5.753, -0.6395), (-0.6768, 4.199, -0.6299), (0.0, 4.733, -1.021), (0.0, 5.173, -0.8174), (0.0, 5.628, -0.6087), (0.0, 4.328, -0.6006), (-6.022e-10, 2.782, -1.656), (1.032, 2.297, -1.537), (-6.022e-10, 3.88, -1.385), (0.8151, 3.58, -0.8728), (0.0, 4.64, -1.85), (0.7144, 4.64, -1.586), (0.0, 5.949, -1.502), (0.5774, 5.949, -1.168), (0.0, 6.577, -0.921), (0.4735, 6.577, -0.7205), (0.0, 5.292, -1.702), (0.6879, 5.292, -1.461), (0.8107, 3.967, -1.267), (0.0, 3.967, -1.446), (-6.022e-10, 3.508, -1.251), (1.0, 3.038, -1.407), (-6.022e-10, 2.028, -1.891), (0.6768, 5.209, -0.889), (0.6768, 5.753, -0.6395), (0.6768, 4.199, -0.6299), (0.8341, 4.64, -1.369), (0.6959, 5.949, -0.7658), (0.6657, 5.292, -1.068), (0.6768, 4.683, -1.132), (0.7083, 3.967, -0.6716), (0.6768, 4.683, -1.132), (0.6768, 5.209, -0.889), (0.6768, 5.753, -0.6395), (0.6768, 4.199, -0.6299), (0.8553, 3.967, -0.3536), (-0.9685, 3.686, -0.2061), (0.7141, 5.949, -0.5136), (0.6768, 5.753, -0.4943), (0.5109, 6.577, -0.5536), (0.6768, 4.31, -0.3708), (-0.6768, 5.753, -0.4027), (1.116, 3.01, -0.2894), (-0.6768, 4.347, -0.2825), (0.0, 6.577, -0.519), (-0.7918, 4.144, -0.2573), (0.0, 5.628, -0.4378), (0.0, 4.441, -0.3363), (-0.9105, 3.967, -0.2342), (0.9482, 3.577, -0.3266), (-0.6768, 5.753, -0.4027), (0.6768, 5.753, -0.4943), (-1.112, 3.004, -0.1381), (-0.7211, 5.949, -0.4165), (0.6768, 4.31, -0.3708), (-0.6768, 4.347, -0.2825), (-0.9639, 3.577, -0.1972), (-0.5266, 6.577, -0.4834), (0.8082, 4.1, -0.3618), (-1.048, 2.161, -1.534), (-0.9823, 2.902, -0.1451), (1.005, 2.291, -1.441), (1.026, 2.912, -0.2749), (0.02777, 2.018, -1.881), (1.037, 2.242, -1.536), (-0.03247, 2.017, -1.88), (-0.9714, 2.282, -1.311)], [], [(42, 85, 79, 0, 26), (8, 72, 76, 2), (7, 17, 13, 3), (40, 9, 1, 28), (9, 8, 2, 1), (6, 15, 14, 4), (36, 6, 4, 32), (39, 7, 3, 30), (4, 14, 73, 77, 5), (32, 4, 5, 34), (5, 77, 64, 34), (30, 3, 6, 36), (3, 13, 15, 6), (28, 1, 7, 39), (2, 76, 56), (1, 2, 56, 68, 17, 7), (0, 86, 80, 8, 9), (26, 0, 9, 40), (16, 12, 21, 18), (11, 10, 19, 20), (11, 70, 73, 14), (16, 10, 15, 13), (10, 11, 14, 15), (12, 16, 13, 17), (20, 19, 23, 24), (19, 18, 22, 23), (10, 16, 18, 19), (18, 21, 25, 22), (21, 63, 67, 25), (42, 26, 27, 84, 83), (38, 31, 46, 50), (40, 28, 29, 41), (41, 29, 69, 62), (37, 33, 47, 48), (36, 32, 33, 37), (39, 30, 31, 38), (33, 35, 59, 57, 47), (32, 34, 35, 33), (35, 34, 64, 59), (30, 36, 37, 31), (31, 37, 48, 46), (28, 39, 38, 29), (29, 38, 50, 55, 69), (27, 41, 62, 82, 81), (26, 40, 41, 27), (49, 51, 54, 45), (44, 53, 52, 43), (44, 47, 57, 58), (49, 46, 48, 43), (43, 48, 47, 44), (45, 50, 46, 49), (53, 24, 23, 52), (52, 23, 22, 51), (43, 52, 51, 49), (51, 22, 25, 54), (54, 25, 67, 74), (60, 78, 50, 45), (65, 75, 12, 17), (71, 66, 24, 53), (78, 55, 50), (66, 61, 20, 24), (68, 65, 17), (79, 86, 0), (81, 84, 27), (42, 83, 84, 81, 82, 80, 86, 79, 85), (72, 8, 80, 82, 62, 69, 55, 78, 60, 74, 67, 63, 75, 65, 68, 56, 76), (64, 77, 73, 70, 61, 66, 71, 58, 57, 59)])
_uv = me_cylinder_003.uv_layers.new(name='UVMap')
_uv.uv.foreach_set('vector', [0.264, 0.4477, 0.2653, 0.4464, 0.3056, 0.4631, 0.3051, 0.479, 0.2913, 0.5354, 0.4636, 0.5616, 0.4678, 0.5611, 0.4609, 0.6278, 0.4555, 0.6278, 0.3366, 0.6731, 0.4058, 0.6731, 0.3247, 0.7513, 0.2849, 0.7513, 0.3385, 0.6198, 0.3203, 0.5652, 0.3824, 0.6281, 0.3228, 0.663, 0.3203, 0.5652, 0.4636, 0.5616, 0.4555, 0.6278, 0.3824, 0.6281, 0.3141, 0.8271, 0.3597, 0.8271, 0.3948, 0.9035, 0.3481, 0.9035, 0.286, 0.8271, 0.3141, 0.8271, 0.3481, 0.9035, 0.3092, 0.9035, 0.3157, 0.6731, 0.3366, 0.6731, 0.2849, 0.7513, 0.2688, 0.7513, 0.3481, 0.9035, 0.3948, 0.9035, 0.4354, 0.9035, 0.4277, 0.9765, 0.4001, 0.9765, 0.3092, 0.9035, 0.3481, 0.9035, 0.4001, 0.9765, 0.3768, 0.9765, 0.4001, 0.9765, 0.4277, 0.9765, 0.4235, 0.9765, 0.3768, 0.9765, 0.2688, 0.7513, 0.2849, 0.7513, 0.3141, 0.8271, 0.286, 0.8271, 0.2849, 0.7513, 0.3247, 0.7513, 0.3597, 0.8271, 0.3141, 0.8271, 0.3228, 0.663, 0.3824, 0.6281, 0.3366, 0.6731, 0.3157, 0.6731, 0.4555, 0.6278, 0.4609, 0.6278, 0.4599, 0.6404, 0.3824, 0.6281, 0.4555, 0.6278, 0.4599, 0.6404, 0.4566, 0.6731, 0.4058, 0.6731, 0.3366, 0.6731, 0.3051, 0.479, 0.3315, 0.4773, 0.467, 0.5493, 0.4636, 0.5616, 0.3203, 0.5652, 0.2913, 0.5354, 0.3051, 0.479, 0.3203, 0.5652, 0.3385, 0.6198, 0.3522, 0.7564, 0.4106, 0.7001, 0.4106, 0.7001, 0.3522, 0.7564, 0.4095, 0.8807, 0.3805, 0.8175, 0.3805, 0.8175, 0.4095, 0.8807, 0.4095, 0.8807, 0.437, 0.8807, 0.4354, 0.9035, 0.3948, 0.9035, 0.3522, 0.7564, 0.3805, 0.8175, 0.3597, 0.8271, 0.3247, 0.7513, 0.3805, 0.8175, 0.4095, 0.8807, 0.3948, 0.9035, 0.3597, 0.8271, 0.4106, 0.7001, 0.3522, 0.7564, 0.3247, 0.7513, 0.4058, 0.6731, 0.4095, 0.8807, 0.3805, 0.8175, 0.3888, 0.8133, 0.4131, 0.8662, 0.3805, 0.8175, 0.3522, 0.7564, 0.3652, 0.7622, 0.3888, 0.8133, 0.3805, 0.8175, 0.3522, 0.7564, 0.3522, 0.7564, 0.3805, 0.8175, 0.3522, 0.7564, 0.4106, 0.7001, 0.414, 0.7151, 0.3652, 0.7622, 0.4106, 0.7001, 0.451, 0.7173, 0.4448, 0.7282, 0.414, 0.7151, 0.264, 0.4477, 0.2913, 0.5354, 0.3051, 0.479, 0.3053, 0.4726, 0.2651, 0.4466, 0.3366, 0.6731, 0.2995, 0.7513, 0.3247, 0.7513, 0.4058, 0.6731, 0.3385, 0.6198, 0.3228, 0.663, 0.3824, 0.6281, 0.3203, 0.5652, 0.3203, 0.5652, 0.3824, 0.6281, 0.4459, 0.6278, 0.4502, 0.5619, 0.3141, 0.8271, 0.3481, 0.9035, 0.3948, 0.9035, 0.3597, 0.8271, 0.286, 0.8271, 0.3092, 0.9035, 0.3481, 0.9035, 0.3141, 0.8271, 0.3157, 0.6731, 0.2688, 0.7513, 0.2995, 0.7513, 0.3366, 0.6731, 0.3481, 0.9035, 0.4001, 0.9765, 0.4195, 0.9765, 0.4241, 0.9035, 0.3948, 0.9035, 0.3092, 0.9035, 0.3768, 0.9765, 0.4001, 0.9765, 0.3481, 0.9035, 0.4001, 0.9765, 0.3768, 0.9765, 0.4235, 0.9765, 0.4195, 0.9765, 0.2688, 0.7513, 0.286, 0.8271, 0.3141, 0.8271, 0.2995, 0.7513, 0.2995, 0.7513, 0.3141, 0.8271, 0.3597, 0.8271, 0.3247, 0.7513, 0.3228, 0.663, 0.3157, 0.6731, 0.3366, 0.6731, 0.3824, 0.6281, 0.3824, 0.6281, 0.3366, 0.6731, 0.4058, 0.6731, 0.4427, 0.6731, 0.4459, 0.6278, 0.3051, 0.479, 0.3203, 0.5652, 0.4502, 0.5619, 0.4519, 0.5505, 0.3164, 0.4783, 0.2913, 0.5354, 0.3385, 0.6198, 0.3203, 0.5652, 0.3051, 0.479, 0.3522, 0.7564, 0.3522, 0.7564, 0.4106, 0.7001, 0.4106, 0.7001, 0.4095, 0.8807, 0.4095, 0.8807, 0.3805, 0.8175, 0.3805, 0.8175, 0.4095, 0.8807, 0.3948, 0.9035, 0.4241, 0.9035, 0.4264, 0.8807, 0.3522, 0.7564, 0.3247, 0.7513, 0.3597, 0.8271, 0.3805, 0.8175, 0.3805, 0.8175, 0.3597, 0.8271, 0.3948, 0.9035, 0.4095, 0.8807, 0.4106, 0.7001, 0.4058, 0.6731, 0.3247, 0.7513, 0.3522, 0.7564, 0.4095, 0.8807, 0.4131, 0.8662, 0.3888, 0.8133, 0.3805, 0.8175, 0.3805, 0.8175, 0.3888, 0.8133, 0.3652, 0.7622, 0.3522, 0.7564, 0.3805, 0.8175, 0.3805, 0.8175, 0.3522, 0.7564, 0.3522, 0.7564, 0.3522, 0.7564, 0.3652, 0.7622, 0.414, 0.7151, 0.4106, 0.7001, 0.4106, 0.7001, 0.414, 0.7151, 0.4448, 0.7282, 0.4407, 0.7129, 0.4407, 0.7129, 0.4418, 0.6885, 0.4058, 0.6731, 0.4106, 0.7001, 0.4539, 0.6937, 0.451, 0.7173, 0.4106, 0.7001, 0.4058, 0.6731, 0.4264, 0.8807, 0.433, 0.8662, 0.4131, 0.8662, 0.4095, 0.8807, 0.4418, 0.6885, 0.4427, 0.6731, 0.4058, 0.6731, 0.433, 0.8662, 0.437, 0.8807, 0.4095, 0.8807, 0.4131, 0.8662, 0.4566, 0.6731, 0.4539, 0.6937, 0.4058, 0.6731, 0.3056, 0.4631, 0.3315, 0.4773, 0.3051, 0.479, 0.3164, 0.4783, 0.3053, 0.4726, 0.3051, 0.479, 0.264, 0.4477, 0.2651, 0.4466, 0.3053, 0.4726, 0.3164, 0.4783, 0.4519, 0.5505, 0.467, 0.5493, 0.3315, 0.4773, 0.3056, 0.4631, 0.2653, 0.4464, 0.4678, 0.5611, 0.4636, 0.5616, 0.467, 0.5493, 0.4519, 0.5505, 0.4502, 0.5619, 0.4459, 0.6278, 0.4427, 0.6731, 0.4418, 0.6885, 0.4407, 0.7129, 0.4407, 0.7129, 0.4448, 0.7282, 0.451, 0.7173, 0.451, 0.7173, 0.4539, 0.6937, 0.4566, 0.6731, 0.4599, 0.6404, 0.4609, 0.6278, 0.4235, 0.9765, 0.4277, 0.9765, 0.4354, 0.9035, 0.437, 0.8807, 0.437, 0.8807, 0.433, 0.8662, 0.4264, 0.8807, 0.4264, 0.8807, 0.4241, 0.9035, 0.4195, 0.9765])
me_cylinder_003.use_remesh_fix_poles = True
me_cylinder_003.use_remesh_preserve_attributes = False
me_cylinder_003.use_mirror_vertex_groups = False
me_cylinder_003.update()

# ---- objects
ob_cylinder = bpy.data.objects.new('Cylinder', me_cylinder)
ob_cylinder_001 = bpy.data.objects.new('Cylinder.001', me_cylinder_001)
ob_cylinder_002 = bpy.data.objects.new('Cylinder.002', me_cylinder_002)
ob_cylinder_003 = bpy.data.objects.new('Cylinder.003', me_cylinder_003)

# ---- transforms, parenting, visibility, modifiers, constraints
ob_cylinder.location = (0.0, 0.0, 0.0)
ob_cylinder.rotation_euler = (1.571, -0.0, 0.0)
ob_cylinder.lineart.crease_threshold = 0.0
ob_cylinder_001.location = (0.0, 0.0, 0.0)
ob_cylinder_001.rotation_euler = (1.571, -0.0, 0.0)
ob_cylinder_001.lineart.crease_threshold = 0.0
ob_cylinder_002.location = (0.0, 0.0, 0.0)
ob_cylinder_002.rotation_euler = (1.571, -0.0, 0.0)
ob_cylinder_002.lineart.crease_threshold = 0.0
ob_cylinder_003.location = (0.0, 0.0, 0.0)
ob_cylinder_003.rotation_euler = (1.571, -0.0, 0.0)
ob_cylinder_003.lineart.crease_threshold = 0.0

# ---- collection membership
col_ikea_knockoff_sculpt.objects.link(ob_cylinder)
col_ikea_knockoff_sculpt.objects.link(ob_cylinder_001)
col_ikea_knockoff_sculpt.objects.link(ob_cylinder_002)
col_ikea_knockoff_sculpt.objects.link(ob_cylinder_003)

# ---- scene / render settings (as saved in the file)
scene.frame_start = 1; scene.frame_end = 250; scene.frame_set(1)
scene.render.engine = 'BLENDER_EEVEE_NEXT'
scene.cycles.use_denoising = False
scene.cycles.samples = 128
scene.cycles.sampling_pattern = 'TABULATED_SOBOL'
scene.cycles.use_adaptive_sampling = False
scene.cycles.use_light_tree = False
scene.view_settings.view_transform = 'Filmic'
bpy.context.view_layer.update()

# ---- added for rendering (the .blend has no active camera and no usable light): camera, sun
cam_auto = bpy.data.cameras.new('AutoCamera')
cam_auto.lens = 50.0
cam_auto.sensor_width = 36.0
cam_auto.clip_end = 1000.0
ob_auto_camera = bpy.data.objects.new('AutoCamera', cam_auto)
scene.collection.objects.link(ob_auto_camera)
ob_auto_camera.location = (8.86617, -10.6482, 9.66706)
ob_auto_camera.rotation_euler = (1.09748, -7.21219e-08, 0.694738)
scene.camera = ob_auto_camera
light_auto_sun = bpy.data.lights.new('AutoSun', 'SUN')
light_auto_sun.energy = 3.0
light_auto_sun.angle = 0.0523599
ob_auto_sun = bpy.data.objects.new('AutoSun', light_auto_sun)
scene.collection.objects.link(ob_auto_sun)
ob_auto_sun.rotation_euler = (0.872665, 0.174533, 0.523599)
bpy.context.view_layer.update()
